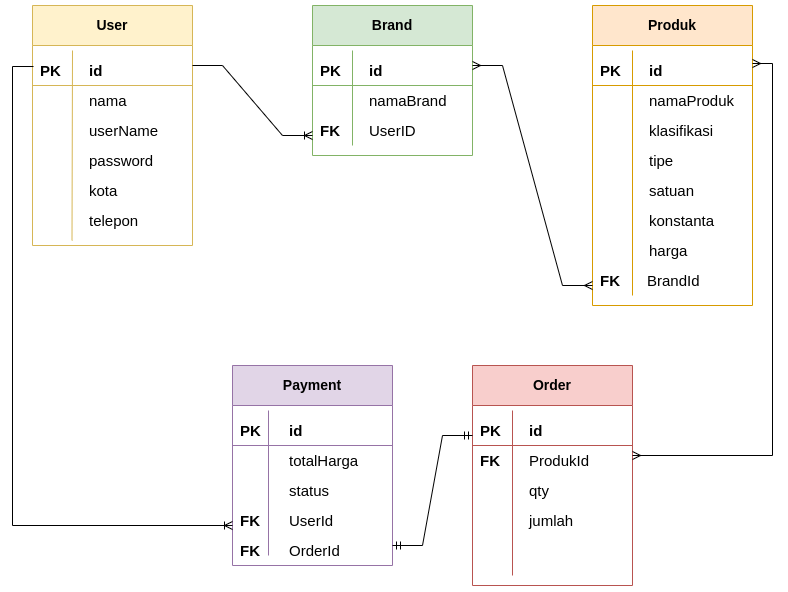

The diagram above was exported from draw.io. Its source (the exported page's mxGraphModel, read from the mxfile embedded in the PNG):
<mxGraphModel dx="677" dy="1069" grid="1" gridSize="10" guides="1" tooltips="1" connect="1" arrows="1" fold="1" page="1" pageScale="1" pageWidth="850" pageHeight="1100" math="0" shadow="0">
  <root>
    <mxCell id="0" />
    <mxCell id="1" parent="0" />
    <mxCell id="k5hvbmXSOxvuDJrzep7R-1" value="User" style="swimlane;whiteSpace=wrap;html=1;startSize=40;fillColor=#fff2cc;strokeColor=#d6b656;fontSize=14;" vertex="1" parent="1">
      <mxGeometry x="59.999999999999986" y="80" width="160" height="240" as="geometry" />
    </mxCell>
    <mxCell id="k5hvbmXSOxvuDJrzep7R-2" value="id" style="text;html=1;align=left;verticalAlign=middle;resizable=0;points=[];autosize=1;strokeColor=none;fillColor=none;fontSize=15;fontStyle=1" vertex="1" parent="k5hvbmXSOxvuDJrzep7R-1">
      <mxGeometry x="55" y="50" width="40" height="30" as="geometry" />
    </mxCell>
    <mxCell id="k5hvbmXSOxvuDJrzep7R-3" value="nama" style="text;html=1;align=left;verticalAlign=middle;resizable=0;points=[];autosize=1;strokeColor=none;fillColor=none;fontSize=15;" vertex="1" parent="k5hvbmXSOxvuDJrzep7R-1">
      <mxGeometry x="55" y="80" width="60" height="30" as="geometry" />
    </mxCell>
    <mxCell id="k5hvbmXSOxvuDJrzep7R-4" value="userName" style="text;html=1;align=left;verticalAlign=middle;resizable=0;points=[];autosize=1;strokeColor=none;fillColor=none;fontSize=15;" vertex="1" parent="k5hvbmXSOxvuDJrzep7R-1">
      <mxGeometry x="55" y="110" width="90" height="30" as="geometry" />
    </mxCell>
    <mxCell id="k5hvbmXSOxvuDJrzep7R-5" value="password" style="text;html=1;align=left;verticalAlign=middle;resizable=0;points=[];autosize=1;strokeColor=none;fillColor=none;fontSize=15;" vertex="1" parent="k5hvbmXSOxvuDJrzep7R-1">
      <mxGeometry x="55" y="140" width="90" height="30" as="geometry" />
    </mxCell>
    <mxCell id="k5hvbmXSOxvuDJrzep7R-6" value="telepon" style="text;html=1;align=left;verticalAlign=middle;resizable=0;points=[];autosize=1;strokeColor=none;fillColor=none;fontSize=15;" vertex="1" parent="k5hvbmXSOxvuDJrzep7R-1">
      <mxGeometry x="55" y="200" width="70" height="30" as="geometry" />
    </mxCell>
    <mxCell id="k5hvbmXSOxvuDJrzep7R-7" value="kota" style="text;html=1;align=left;verticalAlign=middle;resizable=0;points=[];autosize=1;strokeColor=none;fillColor=none;fontSize=15;" vertex="1" parent="k5hvbmXSOxvuDJrzep7R-1">
      <mxGeometry x="55" y="170" width="50" height="30" as="geometry" />
    </mxCell>
    <mxCell id="k5hvbmXSOxvuDJrzep7R-26" value="PK" style="text;html=1;align=left;verticalAlign=middle;resizable=0;points=[];autosize=1;strokeColor=none;fillColor=none;fontSize=15;fontStyle=1" vertex="1" parent="k5hvbmXSOxvuDJrzep7R-1">
      <mxGeometry x="6" y="50" width="40" height="30" as="geometry" />
    </mxCell>
    <mxCell id="k5hvbmXSOxvuDJrzep7R-24" value="" style="endArrow=none;html=1;rounded=0;fontSize=12;strokeWidth=1;fillColor=#fff2cc;strokeColor=#d6b656;" edge="1" parent="1">
      <mxGeometry width="50" height="50" relative="1" as="geometry">
        <mxPoint x="59.999999999999986" y="160" as="sourcePoint" />
        <mxPoint x="220" y="160" as="targetPoint" />
      </mxGeometry>
    </mxCell>
    <mxCell id="k5hvbmXSOxvuDJrzep7R-25" value="" style="endArrow=none;html=1;rounded=0;fontSize=12;strokeWidth=1;fillColor=#fff2cc;strokeColor=#d6b656;exitX=0.25;exitY=1;exitDx=0;exitDy=0;" edge="1" parent="1">
      <mxGeometry width="50" height="50" relative="1" as="geometry">
        <mxPoint x="99.49999999999999" y="315" as="sourcePoint" />
        <mxPoint x="99.99999999999999" y="125" as="targetPoint" />
      </mxGeometry>
    </mxCell>
    <mxCell id="k5hvbmXSOxvuDJrzep7R-27" value="Brand" style="swimlane;whiteSpace=wrap;html=1;startSize=40;fillColor=#d5e8d4;strokeColor=#82b366;fontSize=14;" vertex="1" parent="1">
      <mxGeometry x="340" y="80" width="160" height="150" as="geometry" />
    </mxCell>
    <mxCell id="k5hvbmXSOxvuDJrzep7R-28" value="id" style="text;html=1;align=left;verticalAlign=middle;resizable=0;points=[];autosize=1;strokeColor=none;fillColor=none;fontSize=15;fontStyle=1" vertex="1" parent="k5hvbmXSOxvuDJrzep7R-27">
      <mxGeometry x="55" y="50" width="40" height="30" as="geometry" />
    </mxCell>
    <mxCell id="k5hvbmXSOxvuDJrzep7R-29" value="namaBrand" style="text;html=1;align=left;verticalAlign=middle;resizable=0;points=[];autosize=1;strokeColor=none;fillColor=none;fontSize=15;" vertex="1" parent="k5hvbmXSOxvuDJrzep7R-27">
      <mxGeometry x="55" y="80" width="100" height="30" as="geometry" />
    </mxCell>
    <mxCell id="k5hvbmXSOxvuDJrzep7R-30" value="UserID" style="text;html=1;align=left;verticalAlign=middle;resizable=0;points=[];autosize=1;strokeColor=none;fillColor=none;fontSize=15;" vertex="1" parent="k5hvbmXSOxvuDJrzep7R-27">
      <mxGeometry x="55" y="110" width="70" height="30" as="geometry" />
    </mxCell>
    <mxCell id="k5hvbmXSOxvuDJrzep7R-34" value="PK" style="text;html=1;align=left;verticalAlign=middle;resizable=0;points=[];autosize=1;strokeColor=none;fillColor=none;fontSize=15;fontStyle=1" vertex="1" parent="k5hvbmXSOxvuDJrzep7R-27">
      <mxGeometry x="6" y="50" width="40" height="30" as="geometry" />
    </mxCell>
    <mxCell id="k5hvbmXSOxvuDJrzep7R-37" value="FK" style="text;html=1;align=left;verticalAlign=middle;resizable=0;points=[];autosize=1;strokeColor=none;fillColor=none;fontSize=15;fontStyle=1" vertex="1" parent="k5hvbmXSOxvuDJrzep7R-27">
      <mxGeometry x="6" y="110" width="40" height="30" as="geometry" />
    </mxCell>
    <mxCell id="k5hvbmXSOxvuDJrzep7R-35" value="" style="endArrow=none;html=1;rounded=0;fontSize=12;strokeWidth=1;fillColor=#d5e8d4;strokeColor=#82b366;" edge="1" parent="1">
      <mxGeometry width="50" height="50" relative="1" as="geometry">
        <mxPoint x="340" y="160" as="sourcePoint" />
        <mxPoint x="500.00000000000006" y="160" as="targetPoint" />
      </mxGeometry>
    </mxCell>
    <mxCell id="k5hvbmXSOxvuDJrzep7R-36" value="" style="endArrow=none;html=1;rounded=0;fontSize=12;strokeWidth=1;fillColor=#d5e8d4;strokeColor=#82b366;" edge="1" parent="1">
      <mxGeometry width="50" height="50" relative="1" as="geometry">
        <mxPoint x="380" y="220" as="sourcePoint" />
        <mxPoint x="380" y="125" as="targetPoint" />
      </mxGeometry>
    </mxCell>
    <mxCell id="k5hvbmXSOxvuDJrzep7R-39" value="Produk" style="swimlane;whiteSpace=wrap;html=1;startSize=40;fillColor=#ffe6cc;strokeColor=#d79b00;fontSize=14;" vertex="1" parent="1">
      <mxGeometry x="620" y="80" width="160" height="300" as="geometry" />
    </mxCell>
    <mxCell id="k5hvbmXSOxvuDJrzep7R-40" value="id" style="text;html=1;align=left;verticalAlign=middle;resizable=0;points=[];autosize=1;strokeColor=none;fillColor=none;fontSize=15;fontStyle=1" vertex="1" parent="k5hvbmXSOxvuDJrzep7R-39">
      <mxGeometry x="55" y="50" width="40" height="30" as="geometry" />
    </mxCell>
    <mxCell id="k5hvbmXSOxvuDJrzep7R-41" value="namaProduk" style="text;html=1;align=left;verticalAlign=middle;resizable=0;points=[];autosize=1;strokeColor=none;fillColor=none;fontSize=15;" vertex="1" parent="k5hvbmXSOxvuDJrzep7R-39">
      <mxGeometry x="55" y="80" width="110" height="30" as="geometry" />
    </mxCell>
    <mxCell id="k5hvbmXSOxvuDJrzep7R-42" value="klasifikasi" style="text;html=1;align=left;verticalAlign=middle;resizable=0;points=[];autosize=1;strokeColor=none;fillColor=none;fontSize=15;" vertex="1" parent="k5hvbmXSOxvuDJrzep7R-39">
      <mxGeometry x="55" y="110" width="90" height="30" as="geometry" />
    </mxCell>
    <mxCell id="k5hvbmXSOxvuDJrzep7R-43" value="tipe" style="text;html=1;align=left;verticalAlign=middle;resizable=0;points=[];autosize=1;strokeColor=none;fillColor=none;fontSize=15;" vertex="1" parent="k5hvbmXSOxvuDJrzep7R-39">
      <mxGeometry x="55" y="140" width="50" height="30" as="geometry" />
    </mxCell>
    <mxCell id="k5hvbmXSOxvuDJrzep7R-44" value="konstanta" style="text;html=1;align=left;verticalAlign=middle;resizable=0;points=[];autosize=1;strokeColor=none;fillColor=none;fontSize=15;" vertex="1" parent="k5hvbmXSOxvuDJrzep7R-39">
      <mxGeometry x="55" y="200" width="90" height="30" as="geometry" />
    </mxCell>
    <mxCell id="k5hvbmXSOxvuDJrzep7R-45" value="satuan" style="text;html=1;align=left;verticalAlign=middle;resizable=0;points=[];autosize=1;strokeColor=none;fillColor=none;fontSize=15;" vertex="1" parent="k5hvbmXSOxvuDJrzep7R-39">
      <mxGeometry x="55" y="170" width="70" height="30" as="geometry" />
    </mxCell>
    <mxCell id="k5hvbmXSOxvuDJrzep7R-46" value="PK" style="text;html=1;align=left;verticalAlign=middle;resizable=0;points=[];autosize=1;strokeColor=none;fillColor=none;fontSize=15;fontStyle=1" vertex="1" parent="k5hvbmXSOxvuDJrzep7R-39">
      <mxGeometry x="6" y="50" width="40" height="30" as="geometry" />
    </mxCell>
    <mxCell id="k5hvbmXSOxvuDJrzep7R-49" value="harga" style="text;html=1;align=left;verticalAlign=middle;resizable=0;points=[];autosize=1;strokeColor=none;fillColor=none;fontSize=15;" vertex="1" parent="k5hvbmXSOxvuDJrzep7R-39">
      <mxGeometry x="55" y="230" width="60" height="30" as="geometry" />
    </mxCell>
    <mxCell id="k5hvbmXSOxvuDJrzep7R-60" value="BrandId" style="text;html=1;align=left;verticalAlign=middle;resizable=0;points=[];autosize=1;strokeColor=none;fillColor=none;fontSize=15;" vertex="1" parent="k5hvbmXSOxvuDJrzep7R-39">
      <mxGeometry x="52.5" y="260" width="80" height="30" as="geometry" />
    </mxCell>
    <mxCell id="k5hvbmXSOxvuDJrzep7R-61" value="FK" style="text;html=1;align=left;verticalAlign=middle;resizable=0;points=[];autosize=1;strokeColor=none;fillColor=none;fontSize=15;fontStyle=1" vertex="1" parent="k5hvbmXSOxvuDJrzep7R-39">
      <mxGeometry x="6" y="260" width="40" height="30" as="geometry" />
    </mxCell>
    <mxCell id="k5hvbmXSOxvuDJrzep7R-47" value="" style="endArrow=none;html=1;rounded=0;fontSize=12;strokeWidth=1;fillColor=#ffe6cc;strokeColor=#d79b00;" edge="1" parent="1">
      <mxGeometry width="50" height="50" relative="1" as="geometry">
        <mxPoint x="620" y="160" as="sourcePoint" />
        <mxPoint x="780" y="160" as="targetPoint" />
      </mxGeometry>
    </mxCell>
    <mxCell id="k5hvbmXSOxvuDJrzep7R-48" value="" style="endArrow=none;html=1;rounded=0;fontSize=12;strokeWidth=1;fillColor=#ffe6cc;strokeColor=#d79b00;" edge="1" parent="1">
      <mxGeometry width="50" height="50" relative="1" as="geometry">
        <mxPoint x="660" y="370" as="sourcePoint" />
        <mxPoint x="660" y="125" as="targetPoint" />
      </mxGeometry>
    </mxCell>
    <mxCell id="k5hvbmXSOxvuDJrzep7R-62" value="Order" style="swimlane;whiteSpace=wrap;html=1;startSize=40;fillColor=#f8cecc;strokeColor=#b85450;fontSize=14;" vertex="1" parent="1">
      <mxGeometry x="500.00000000000006" y="440" width="160" height="220" as="geometry" />
    </mxCell>
    <mxCell id="k5hvbmXSOxvuDJrzep7R-63" value="id" style="text;html=1;align=left;verticalAlign=middle;resizable=0;points=[];autosize=1;strokeColor=none;fillColor=none;fontSize=15;fontStyle=1" vertex="1" parent="k5hvbmXSOxvuDJrzep7R-62">
      <mxGeometry x="55" y="50" width="40" height="30" as="geometry" />
    </mxCell>
    <mxCell id="k5hvbmXSOxvuDJrzep7R-64" value="ProdukId" style="text;html=1;align=left;verticalAlign=middle;resizable=0;points=[];autosize=1;strokeColor=none;fillColor=none;fontSize=15;" vertex="1" parent="k5hvbmXSOxvuDJrzep7R-62">
      <mxGeometry x="55" y="80" width="80" height="30" as="geometry" />
    </mxCell>
    <mxCell id="k5hvbmXSOxvuDJrzep7R-65" value="qty" style="text;html=1;align=left;verticalAlign=middle;resizable=0;points=[];autosize=1;strokeColor=none;fillColor=none;fontSize=15;" vertex="1" parent="k5hvbmXSOxvuDJrzep7R-62">
      <mxGeometry x="55" y="110" width="40" height="30" as="geometry" />
    </mxCell>
    <mxCell id="k5hvbmXSOxvuDJrzep7R-66" value="jumlah" style="text;html=1;align=left;verticalAlign=middle;resizable=0;points=[];autosize=1;strokeColor=none;fillColor=none;fontSize=15;" vertex="1" parent="k5hvbmXSOxvuDJrzep7R-62">
      <mxGeometry x="55" y="140" width="70" height="30" as="geometry" />
    </mxCell>
    <mxCell id="k5hvbmXSOxvuDJrzep7R-69" value="PK" style="text;html=1;align=left;verticalAlign=middle;resizable=0;points=[];autosize=1;strokeColor=none;fillColor=none;fontSize=15;fontStyle=1" vertex="1" parent="k5hvbmXSOxvuDJrzep7R-62">
      <mxGeometry x="6" y="50" width="40" height="30" as="geometry" />
    </mxCell>
    <mxCell id="k5hvbmXSOxvuDJrzep7R-72" value="FK" style="text;html=1;align=left;verticalAlign=middle;resizable=0;points=[];autosize=1;strokeColor=none;fillColor=none;fontSize=15;fontStyle=1" vertex="1" parent="k5hvbmXSOxvuDJrzep7R-62">
      <mxGeometry x="6" y="80" width="40" height="30" as="geometry" />
    </mxCell>
    <mxCell id="k5hvbmXSOxvuDJrzep7R-73" value="" style="endArrow=none;html=1;rounded=0;fontSize=12;strokeWidth=1;fillColor=#f8cecc;strokeColor=#b85450;" edge="1" parent="1">
      <mxGeometry width="50" height="50" relative="1" as="geometry">
        <mxPoint x="500.00000000000006" y="520" as="sourcePoint" />
        <mxPoint x="660" y="520" as="targetPoint" />
      </mxGeometry>
    </mxCell>
    <mxCell id="k5hvbmXSOxvuDJrzep7R-74" value="" style="endArrow=none;html=1;rounded=0;fontSize=12;strokeWidth=1;fillColor=#f8cecc;strokeColor=#b85450;" edge="1" parent="1">
      <mxGeometry width="50" height="50" relative="1" as="geometry">
        <mxPoint x="540" y="650" as="sourcePoint" />
        <mxPoint x="540" y="485" as="targetPoint" />
      </mxGeometry>
    </mxCell>
    <mxCell id="k5hvbmXSOxvuDJrzep7R-85" value="Payment" style="swimlane;whiteSpace=wrap;html=1;startSize=40;fillColor=#e1d5e7;strokeColor=#9673a6;fontSize=14;" vertex="1" parent="1">
      <mxGeometry x="260" y="440" width="160" height="200" as="geometry" />
    </mxCell>
    <mxCell id="k5hvbmXSOxvuDJrzep7R-86" value="id" style="text;html=1;align=left;verticalAlign=middle;resizable=0;points=[];autosize=1;strokeColor=none;fillColor=none;fontSize=15;fontStyle=1" vertex="1" parent="k5hvbmXSOxvuDJrzep7R-85">
      <mxGeometry x="55" y="50" width="40" height="30" as="geometry" />
    </mxCell>
    <mxCell id="k5hvbmXSOxvuDJrzep7R-87" value="totalHarga" style="text;html=1;align=left;verticalAlign=middle;resizable=0;points=[];autosize=1;strokeColor=none;fillColor=none;fontSize=15;" vertex="1" parent="k5hvbmXSOxvuDJrzep7R-85">
      <mxGeometry x="55" y="80" width="90" height="30" as="geometry" />
    </mxCell>
    <mxCell id="k5hvbmXSOxvuDJrzep7R-88" value="status" style="text;html=1;align=left;verticalAlign=middle;resizable=0;points=[];autosize=1;strokeColor=none;fillColor=none;fontSize=15;" vertex="1" parent="k5hvbmXSOxvuDJrzep7R-85">
      <mxGeometry x="55" y="110" width="60" height="30" as="geometry" />
    </mxCell>
    <mxCell id="k5hvbmXSOxvuDJrzep7R-89" value="UserId" style="text;html=1;align=left;verticalAlign=middle;resizable=0;points=[];autosize=1;strokeColor=none;fillColor=none;fontSize=15;" vertex="1" parent="k5hvbmXSOxvuDJrzep7R-85">
      <mxGeometry x="55" y="140" width="70" height="30" as="geometry" />
    </mxCell>
    <mxCell id="k5hvbmXSOxvuDJrzep7R-91" value="PK" style="text;html=1;align=left;verticalAlign=middle;resizable=0;points=[];autosize=1;strokeColor=none;fillColor=none;fontSize=15;fontStyle=1" vertex="1" parent="k5hvbmXSOxvuDJrzep7R-85">
      <mxGeometry x="6" y="50" width="40" height="30" as="geometry" />
    </mxCell>
    <mxCell id="k5hvbmXSOxvuDJrzep7R-93" value="FK" style="text;html=1;align=left;verticalAlign=middle;resizable=0;points=[];autosize=1;strokeColor=none;fillColor=none;fontSize=15;fontStyle=1" vertex="1" parent="k5hvbmXSOxvuDJrzep7R-85">
      <mxGeometry x="6" y="140" width="40" height="30" as="geometry" />
    </mxCell>
    <mxCell id="k5hvbmXSOxvuDJrzep7R-106" value="OrderId" style="text;html=1;align=left;verticalAlign=middle;resizable=0;points=[];autosize=1;strokeColor=none;fillColor=none;fontSize=15;" vertex="1" parent="k5hvbmXSOxvuDJrzep7R-85">
      <mxGeometry x="55" y="170" width="70" height="30" as="geometry" />
    </mxCell>
    <mxCell id="k5hvbmXSOxvuDJrzep7R-107" value="FK" style="text;html=1;align=left;verticalAlign=middle;resizable=0;points=[];autosize=1;strokeColor=none;fillColor=none;fontSize=15;fontStyle=1" vertex="1" parent="k5hvbmXSOxvuDJrzep7R-85">
      <mxGeometry x="6" y="170" width="40" height="30" as="geometry" />
    </mxCell>
    <mxCell id="k5hvbmXSOxvuDJrzep7R-94" value="" style="endArrow=none;html=1;rounded=0;fontSize=12;strokeWidth=1;fillColor=#e1d5e7;strokeColor=#9673a6;" edge="1" parent="1">
      <mxGeometry width="50" height="50" relative="1" as="geometry">
        <mxPoint x="260" y="520" as="sourcePoint" />
        <mxPoint x="420" y="520" as="targetPoint" />
      </mxGeometry>
    </mxCell>
    <mxCell id="k5hvbmXSOxvuDJrzep7R-95" value="" style="endArrow=none;html=1;rounded=0;fontSize=12;strokeWidth=1;fillColor=#e1d5e7;strokeColor=#9673a6;" edge="1" parent="1">
      <mxGeometry width="50" height="50" relative="1" as="geometry">
        <mxPoint x="296" y="630" as="sourcePoint" />
        <mxPoint x="296" y="485" as="targetPoint" />
      </mxGeometry>
    </mxCell>
    <mxCell id="k5hvbmXSOxvuDJrzep7R-96" value="" style="edgeStyle=entityRelationEdgeStyle;fontSize=12;html=1;endArrow=ERoneToMany;rounded=0;exitX=1;exitY=0.25;exitDx=0;exitDy=0;" edge="1" parent="1" source="k5hvbmXSOxvuDJrzep7R-1">
      <mxGeometry width="100" height="100" relative="1" as="geometry">
        <mxPoint x="310" y="280" as="sourcePoint" />
        <mxPoint x="340" y="210" as="targetPoint" />
      </mxGeometry>
    </mxCell>
    <mxCell id="k5hvbmXSOxvuDJrzep7R-98" value="" style="edgeStyle=entityRelationEdgeStyle;fontSize=12;html=1;endArrow=ERmany;startArrow=ERmany;rounded=0;" edge="1" parent="1">
      <mxGeometry width="100" height="100" relative="1" as="geometry">
        <mxPoint x="500.00000000000006" y="140" as="sourcePoint" />
        <mxPoint x="620" y="360" as="targetPoint" />
      </mxGeometry>
    </mxCell>
    <mxCell id="k5hvbmXSOxvuDJrzep7R-100" value="" style="edgeStyle=orthogonalEdgeStyle;fontSize=12;html=1;endArrow=ERmany;startArrow=ERmany;rounded=0;" edge="1" parent="1">
      <mxGeometry width="100" height="100" relative="1" as="geometry">
        <mxPoint x="780" y="138" as="sourcePoint" />
        <mxPoint x="660" y="530" as="targetPoint" />
        <Array as="points">
          <mxPoint x="800" y="138" />
          <mxPoint x="800" y="530" />
        </Array>
      </mxGeometry>
    </mxCell>
    <mxCell id="k5hvbmXSOxvuDJrzep7R-105" value="" style="fontSize=12;html=1;endArrow=ERoneToMany;rounded=0;exitX=-0.125;exitY=0.367;exitDx=0;exitDy=0;exitPerimeter=0;edgeStyle=orthogonalEdgeStyle;" edge="1" parent="1" source="k5hvbmXSOxvuDJrzep7R-26">
      <mxGeometry width="100" height="100" relative="1" as="geometry">
        <mxPoint x="-30.000000000000014" y="150" as="sourcePoint" />
        <mxPoint x="260" y="600" as="targetPoint" />
        <Array as="points">
          <mxPoint x="39.999999999999986" y="141" />
          <mxPoint x="39.999999999999986" y="600" />
        </Array>
      </mxGeometry>
    </mxCell>
    <mxCell id="k5hvbmXSOxvuDJrzep7R-108" value="" style="edgeStyle=entityRelationEdgeStyle;fontSize=12;html=1;endArrow=ERmandOne;startArrow=ERmandOne;rounded=0;" edge="1" parent="1">
      <mxGeometry width="100" height="100" relative="1" as="geometry">
        <mxPoint x="420" y="620" as="sourcePoint" />
        <mxPoint x="500" y="510" as="targetPoint" />
      </mxGeometry>
    </mxCell>
  </root>
</mxGraphModel>